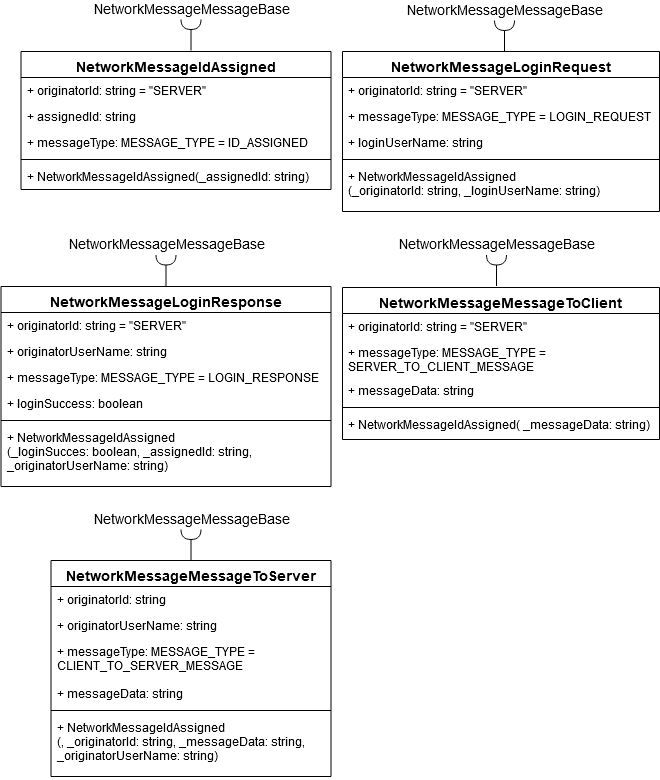

The diagram above was exported from draw.io. Its source (the exported page's mxGraphModel, read from the mxfile embedded in the PNG):
<mxGraphModel dx="927" dy="722" grid="1" gridSize="10" guides="1" tooltips="1" connect="1" arrows="1" fold="1" page="1" pageScale="1" pageWidth="827" pageHeight="1169" math="0" shadow="0">
  <root>
    <mxCell id="0" />
    <mxCell id="1" parent="0" />
    <mxCell id="Wb34gXGsX0NM0DXojMXo-1" value="NetworkMessageIdAssigned" style="swimlane;fontStyle=1;align=center;verticalAlign=top;childLayout=stackLayout;horizontal=1;startSize=26;horizontalStack=0;resizeParent=1;resizeParentMax=0;resizeLast=0;collapsible=1;marginBottom=0;fontSize=14;" vertex="1" parent="1">
      <mxGeometry x="91.5" y="115" width="310" height="138" as="geometry" />
    </mxCell>
    <mxCell id="Wb34gXGsX0NM0DXojMXo-2" value="+ originatorId: string = &quot;SERVER&quot;" style="text;strokeColor=none;fillColor=none;align=left;verticalAlign=top;spacingLeft=4;spacingRight=4;overflow=hidden;rotatable=0;points=[[0,0.5],[1,0.5]];portConstraint=eastwest;" vertex="1" parent="Wb34gXGsX0NM0DXojMXo-1">
      <mxGeometry y="26" width="310" height="26" as="geometry" />
    </mxCell>
    <mxCell id="Wb34gXGsX0NM0DXojMXo-4" value="+ assignedId: string" style="text;strokeColor=none;fillColor=none;align=left;verticalAlign=top;spacingLeft=4;spacingRight=4;overflow=hidden;rotatable=0;points=[[0,0.5],[1,0.5]];portConstraint=eastwest;" vertex="1" parent="Wb34gXGsX0NM0DXojMXo-1">
      <mxGeometry y="52" width="310" height="26" as="geometry" />
    </mxCell>
    <mxCell id="Wb34gXGsX0NM0DXojMXo-5" value="+ messageType: MESSAGE_TYPE = ID_ASSIGNED" style="text;strokeColor=none;fillColor=none;align=left;verticalAlign=top;spacingLeft=4;spacingRight=4;overflow=hidden;rotatable=0;points=[[0,0.5],[1,0.5]];portConstraint=eastwest;" vertex="1" parent="Wb34gXGsX0NM0DXojMXo-1">
      <mxGeometry y="78" width="310" height="26" as="geometry" />
    </mxCell>
    <mxCell id="Wb34gXGsX0NM0DXojMXo-3" value="" style="line;strokeWidth=1;fillColor=none;align=left;verticalAlign=middle;spacingTop=-1;spacingLeft=3;spacingRight=3;rotatable=0;labelPosition=right;points=[];portConstraint=eastwest;" vertex="1" parent="Wb34gXGsX0NM0DXojMXo-1">
      <mxGeometry y="104" width="310" height="8" as="geometry" />
    </mxCell>
    <mxCell id="Wb34gXGsX0NM0DXojMXo-6" value="+ NetworkMessageIdAssigned(_assignedId: string)" style="text;strokeColor=none;fillColor=none;align=left;verticalAlign=top;spacingLeft=4;spacingRight=4;overflow=hidden;rotatable=0;points=[[0,0.5],[1,0.5]];portConstraint=eastwest;" vertex="1" parent="Wb34gXGsX0NM0DXojMXo-1">
      <mxGeometry y="112" width="310" height="26" as="geometry" />
    </mxCell>
    <mxCell id="Wb34gXGsX0NM0DXojMXo-7" value="NetworkMessageLoginRequest" style="swimlane;fontStyle=1;align=center;verticalAlign=top;childLayout=stackLayout;horizontal=1;startSize=26;horizontalStack=0;resizeParent=1;resizeParentMax=0;resizeLast=0;collapsible=1;marginBottom=0;fontSize=14;" vertex="1" parent="1">
      <mxGeometry x="413" y="115" width="317" height="160" as="geometry" />
    </mxCell>
    <mxCell id="Wb34gXGsX0NM0DXojMXo-8" value="+ originatorId: string = &quot;SERVER&quot;" style="text;strokeColor=none;fillColor=none;align=left;verticalAlign=top;spacingLeft=4;spacingRight=4;overflow=hidden;rotatable=0;points=[[0,0.5],[1,0.5]];portConstraint=eastwest;" vertex="1" parent="Wb34gXGsX0NM0DXojMXo-7">
      <mxGeometry y="26" width="317" height="26" as="geometry" />
    </mxCell>
    <mxCell id="Wb34gXGsX0NM0DXojMXo-10" value="+ messageType: MESSAGE_TYPE = LOGIN_REQUEST" style="text;strokeColor=none;fillColor=none;align=left;verticalAlign=top;spacingLeft=4;spacingRight=4;overflow=hidden;rotatable=0;points=[[0,0.5],[1,0.5]];portConstraint=eastwest;" vertex="1" parent="Wb34gXGsX0NM0DXojMXo-7">
      <mxGeometry y="52" width="317" height="26" as="geometry" />
    </mxCell>
    <mxCell id="Wb34gXGsX0NM0DXojMXo-13" value="+ loginUserName: string" style="text;strokeColor=none;fillColor=none;align=left;verticalAlign=top;spacingLeft=4;spacingRight=4;overflow=hidden;rotatable=0;points=[[0,0.5],[1,0.5]];portConstraint=eastwest;" vertex="1" parent="Wb34gXGsX0NM0DXojMXo-7">
      <mxGeometry y="78" width="317" height="26" as="geometry" />
    </mxCell>
    <mxCell id="Wb34gXGsX0NM0DXojMXo-11" value="" style="line;strokeWidth=1;fillColor=none;align=left;verticalAlign=middle;spacingTop=-1;spacingLeft=3;spacingRight=3;rotatable=0;labelPosition=right;points=[];portConstraint=eastwest;" vertex="1" parent="Wb34gXGsX0NM0DXojMXo-7">
      <mxGeometry y="104" width="317" height="8" as="geometry" />
    </mxCell>
    <mxCell id="Wb34gXGsX0NM0DXojMXo-12" value="+ NetworkMessageIdAssigned&#10;(_originatorId: string, _loginUserName: string)" style="text;strokeColor=none;fillColor=none;align=left;verticalAlign=top;spacingLeft=4;spacingRight=4;overflow=hidden;rotatable=0;points=[[0,0.5],[1,0.5]];portConstraint=eastwest;" vertex="1" parent="Wb34gXGsX0NM0DXojMXo-7">
      <mxGeometry y="112" width="317" height="48" as="geometry" />
    </mxCell>
    <mxCell id="Wb34gXGsX0NM0DXojMXo-14" value="NetworkMessageLoginResponse" style="swimlane;fontStyle=1;align=center;verticalAlign=top;childLayout=stackLayout;horizontal=1;startSize=26;horizontalStack=0;resizeParent=1;resizeParentMax=0;resizeLast=0;collapsible=1;marginBottom=0;fontSize=14;" vertex="1" parent="1">
      <mxGeometry x="71.5" y="350" width="330" height="200" as="geometry" />
    </mxCell>
    <mxCell id="Wb34gXGsX0NM0DXojMXo-15" value="+ originatorId: string = &quot;SERVER&quot;" style="text;strokeColor=none;fillColor=none;align=left;verticalAlign=top;spacingLeft=4;spacingRight=4;overflow=hidden;rotatable=0;points=[[0,0.5],[1,0.5]];portConstraint=eastwest;" vertex="1" parent="Wb34gXGsX0NM0DXojMXo-14">
      <mxGeometry y="26" width="330" height="26" as="geometry" />
    </mxCell>
    <mxCell id="Wb34gXGsX0NM0DXojMXo-17" value="+ originatorUserName: string" style="text;strokeColor=none;fillColor=none;align=left;verticalAlign=top;spacingLeft=4;spacingRight=4;overflow=hidden;rotatable=0;points=[[0,0.5],[1,0.5]];portConstraint=eastwest;" vertex="1" parent="Wb34gXGsX0NM0DXojMXo-14">
      <mxGeometry y="52" width="330" height="26" as="geometry" />
    </mxCell>
    <mxCell id="Wb34gXGsX0NM0DXojMXo-16" value="+ messageType: MESSAGE_TYPE = LOGIN_RESPONSE" style="text;strokeColor=none;fillColor=none;align=left;verticalAlign=top;spacingLeft=4;spacingRight=4;overflow=hidden;rotatable=0;points=[[0,0.5],[1,0.5]];portConstraint=eastwest;" vertex="1" parent="Wb34gXGsX0NM0DXojMXo-14">
      <mxGeometry y="78" width="330" height="26" as="geometry" />
    </mxCell>
    <mxCell id="Wb34gXGsX0NM0DXojMXo-20" value="+ loginSuccess: boolean" style="text;strokeColor=none;fillColor=none;align=left;verticalAlign=top;spacingLeft=4;spacingRight=4;overflow=hidden;rotatable=0;points=[[0,0.5],[1,0.5]];portConstraint=eastwest;" vertex="1" parent="Wb34gXGsX0NM0DXojMXo-14">
      <mxGeometry y="104" width="330" height="26" as="geometry" />
    </mxCell>
    <mxCell id="Wb34gXGsX0NM0DXojMXo-18" value="" style="line;strokeWidth=1;fillColor=none;align=left;verticalAlign=middle;spacingTop=-1;spacingLeft=3;spacingRight=3;rotatable=0;labelPosition=right;points=[];portConstraint=eastwest;" vertex="1" parent="Wb34gXGsX0NM0DXojMXo-14">
      <mxGeometry y="130" width="330" height="8" as="geometry" />
    </mxCell>
    <mxCell id="Wb34gXGsX0NM0DXojMXo-19" value="+ NetworkMessageIdAssigned&#10;(_loginSucces: boolean, _assignedId: string,&#10; _originatorUserName: string)" style="text;strokeColor=none;fillColor=none;align=left;verticalAlign=top;spacingLeft=4;spacingRight=4;overflow=hidden;rotatable=0;points=[[0,0.5],[1,0.5]];portConstraint=eastwest;" vertex="1" parent="Wb34gXGsX0NM0DXojMXo-14">
      <mxGeometry y="138" width="330" height="62" as="geometry" />
    </mxCell>
    <mxCell id="Wb34gXGsX0NM0DXojMXo-21" value="NetworkMessageMessageToServer" style="swimlane;fontStyle=1;align=center;verticalAlign=top;childLayout=stackLayout;horizontal=1;startSize=26;horizontalStack=0;resizeParent=1;resizeParentMax=0;resizeLast=0;collapsible=1;marginBottom=0;fontSize=14;" vertex="1" parent="1">
      <mxGeometry x="121.5" y="624" width="280" height="216" as="geometry" />
    </mxCell>
    <mxCell id="Wb34gXGsX0NM0DXojMXo-22" value="+ originatorId: string" style="text;strokeColor=none;fillColor=none;align=left;verticalAlign=top;spacingLeft=4;spacingRight=4;overflow=hidden;rotatable=0;points=[[0,0.5],[1,0.5]];portConstraint=eastwest;" vertex="1" parent="Wb34gXGsX0NM0DXojMXo-21">
      <mxGeometry y="26" width="280" height="26" as="geometry" />
    </mxCell>
    <mxCell id="Wb34gXGsX0NM0DXojMXo-23" value="+ originatorUserName: string" style="text;strokeColor=none;fillColor=none;align=left;verticalAlign=top;spacingLeft=4;spacingRight=4;overflow=hidden;rotatable=0;points=[[0,0.5],[1,0.5]];portConstraint=eastwest;" vertex="1" parent="Wb34gXGsX0NM0DXojMXo-21">
      <mxGeometry y="52" width="280" height="26" as="geometry" />
    </mxCell>
    <mxCell id="Wb34gXGsX0NM0DXojMXo-24" value="+ messageType: MESSAGE_TYPE = &#10;CLIENT_TO_SERVER_MESSAGE" style="text;strokeColor=none;fillColor=none;align=left;verticalAlign=top;spacingLeft=4;spacingRight=4;overflow=hidden;rotatable=0;points=[[0,0.5],[1,0.5]];portConstraint=eastwest;" vertex="1" parent="Wb34gXGsX0NM0DXojMXo-21">
      <mxGeometry y="78" width="280" height="42" as="geometry" />
    </mxCell>
    <mxCell id="Wb34gXGsX0NM0DXojMXo-25" value="+ messageData: string" style="text;strokeColor=none;fillColor=none;align=left;verticalAlign=top;spacingLeft=4;spacingRight=4;overflow=hidden;rotatable=0;points=[[0,0.5],[1,0.5]];portConstraint=eastwest;" vertex="1" parent="Wb34gXGsX0NM0DXojMXo-21">
      <mxGeometry y="120" width="280" height="26" as="geometry" />
    </mxCell>
    <mxCell id="Wb34gXGsX0NM0DXojMXo-26" value="" style="line;strokeWidth=1;fillColor=none;align=left;verticalAlign=middle;spacingTop=-1;spacingLeft=3;spacingRight=3;rotatable=0;labelPosition=right;points=[];portConstraint=eastwest;" vertex="1" parent="Wb34gXGsX0NM0DXojMXo-21">
      <mxGeometry y="146" width="280" height="8" as="geometry" />
    </mxCell>
    <mxCell id="Wb34gXGsX0NM0DXojMXo-27" value="+ NetworkMessageIdAssigned&#10;(, _originatorId: string, _messageData: string,&#10; _originatorUserName: string)" style="text;strokeColor=none;fillColor=none;align=left;verticalAlign=top;spacingLeft=4;spacingRight=4;overflow=hidden;rotatable=0;points=[[0,0.5],[1,0.5]];portConstraint=eastwest;" vertex="1" parent="Wb34gXGsX0NM0DXojMXo-21">
      <mxGeometry y="154" width="280" height="62" as="geometry" />
    </mxCell>
    <mxCell id="Wb34gXGsX0NM0DXojMXo-28" value="NetworkMessageMessageToClient" style="swimlane;fontStyle=1;align=center;verticalAlign=top;childLayout=stackLayout;horizontal=1;startSize=26;horizontalStack=0;resizeParent=1;resizeParentMax=0;resizeLast=0;collapsible=1;marginBottom=0;fontSize=14;" vertex="1" parent="1">
      <mxGeometry x="413" y="351" width="317" height="152" as="geometry" />
    </mxCell>
    <mxCell id="Wb34gXGsX0NM0DXojMXo-29" value="+ originatorId: string = &quot;SERVER&quot;" style="text;strokeColor=none;fillColor=none;align=left;verticalAlign=top;spacingLeft=4;spacingRight=4;overflow=hidden;rotatable=0;points=[[0,0.5],[1,0.5]];portConstraint=eastwest;" vertex="1" parent="Wb34gXGsX0NM0DXojMXo-28">
      <mxGeometry y="26" width="317" height="26" as="geometry" />
    </mxCell>
    <mxCell id="Wb34gXGsX0NM0DXojMXo-31" value="+ messageType: MESSAGE_TYPE = &#10;SERVER_TO_CLIENT_MESSAGE" style="text;strokeColor=none;fillColor=none;align=left;verticalAlign=top;spacingLeft=4;spacingRight=4;overflow=hidden;rotatable=0;points=[[0,0.5],[1,0.5]];portConstraint=eastwest;" vertex="1" parent="Wb34gXGsX0NM0DXojMXo-28">
      <mxGeometry y="52" width="317" height="38" as="geometry" />
    </mxCell>
    <mxCell id="Wb34gXGsX0NM0DXojMXo-32" value="+ messageData: string" style="text;strokeColor=none;fillColor=none;align=left;verticalAlign=top;spacingLeft=4;spacingRight=4;overflow=hidden;rotatable=0;points=[[0,0.5],[1,0.5]];portConstraint=eastwest;" vertex="1" parent="Wb34gXGsX0NM0DXojMXo-28">
      <mxGeometry y="90" width="317" height="26" as="geometry" />
    </mxCell>
    <mxCell id="Wb34gXGsX0NM0DXojMXo-33" value="" style="line;strokeWidth=1;fillColor=none;align=left;verticalAlign=middle;spacingTop=-1;spacingLeft=3;spacingRight=3;rotatable=0;labelPosition=right;points=[];portConstraint=eastwest;" vertex="1" parent="Wb34gXGsX0NM0DXojMXo-28">
      <mxGeometry y="116" width="317" height="8" as="geometry" />
    </mxCell>
    <mxCell id="Wb34gXGsX0NM0DXojMXo-34" value="+ NetworkMessageIdAssigned( _messageData: string)" style="text;strokeColor=none;fillColor=none;align=left;verticalAlign=top;spacingLeft=4;spacingRight=4;overflow=hidden;rotatable=0;points=[[0,0.5],[1,0.5]];portConstraint=eastwest;" vertex="1" parent="Wb34gXGsX0NM0DXojMXo-28">
      <mxGeometry y="124" width="317" height="28" as="geometry" />
    </mxCell>
    <mxCell id="Wb34gXGsX0NM0DXojMXo-38" value="" style="group" vertex="1" connectable="0" parent="1">
      <mxGeometry x="555" y="65" width="40" height="50" as="geometry" />
    </mxCell>
    <mxCell id="Wb34gXGsX0NM0DXojMXo-35" value="" style="shape=requiredInterface;html=1;verticalLabelPosition=bottom;fontSize=14;align=left;rotation=90;" vertex="1" parent="Wb34gXGsX0NM0DXojMXo-38">
      <mxGeometry x="15" y="14" width="10" height="20" as="geometry" />
    </mxCell>
    <mxCell id="Wb34gXGsX0NM0DXojMXo-36" value="" style="endArrow=none;html=1;fontSize=14;entryX=1;entryY=0.5;entryDx=0;entryDy=0;entryPerimeter=0;" edge="1" parent="Wb34gXGsX0NM0DXojMXo-38" target="Wb34gXGsX0NM0DXojMXo-35">
      <mxGeometry width="50" height="50" relative="1" as="geometry">
        <mxPoint x="20" y="50" as="sourcePoint" />
        <mxPoint x="65" y="40" as="targetPoint" />
      </mxGeometry>
    </mxCell>
    <mxCell id="Wb34gXGsX0NM0DXojMXo-37" value="NetworkMessageMessageBase" style="text;html=1;strokeColor=none;fillColor=none;align=center;verticalAlign=middle;whiteSpace=wrap;rounded=0;fontSize=14;" vertex="1" parent="Wb34gXGsX0NM0DXojMXo-38">
      <mxGeometry width="40" height="20" as="geometry" />
    </mxCell>
    <mxCell id="Wb34gXGsX0NM0DXojMXo-39" value="" style="group" vertex="1" connectable="0" parent="1">
      <mxGeometry x="216.5" y="299.5" width="40" height="50" as="geometry" />
    </mxCell>
    <mxCell id="Wb34gXGsX0NM0DXojMXo-40" value="" style="shape=requiredInterface;html=1;verticalLabelPosition=bottom;fontSize=14;align=left;rotation=90;" vertex="1" parent="Wb34gXGsX0NM0DXojMXo-39">
      <mxGeometry x="15" y="14" width="10" height="20" as="geometry" />
    </mxCell>
    <mxCell id="Wb34gXGsX0NM0DXojMXo-41" value="" style="endArrow=none;html=1;fontSize=14;entryX=1;entryY=0.5;entryDx=0;entryDy=0;entryPerimeter=0;" edge="1" parent="Wb34gXGsX0NM0DXojMXo-39" target="Wb34gXGsX0NM0DXojMXo-40">
      <mxGeometry width="50" height="50" relative="1" as="geometry">
        <mxPoint x="20" y="50" as="sourcePoint" />
        <mxPoint x="65" y="40" as="targetPoint" />
      </mxGeometry>
    </mxCell>
    <mxCell id="Wb34gXGsX0NM0DXojMXo-42" value="NetworkMessageMessageBase" style="text;html=1;strokeColor=none;fillColor=none;align=center;verticalAlign=middle;whiteSpace=wrap;rounded=0;fontSize=14;" vertex="1" parent="Wb34gXGsX0NM0DXojMXo-39">
      <mxGeometry width="40" height="20" as="geometry" />
    </mxCell>
    <mxCell id="Wb34gXGsX0NM0DXojMXo-43" value="" style="group" vertex="1" connectable="0" parent="1">
      <mxGeometry x="547" y="299.5" width="40" height="50" as="geometry" />
    </mxCell>
    <mxCell id="Wb34gXGsX0NM0DXojMXo-44" value="" style="shape=requiredInterface;html=1;verticalLabelPosition=bottom;fontSize=14;align=left;rotation=90;" vertex="1" parent="Wb34gXGsX0NM0DXojMXo-43">
      <mxGeometry x="15" y="14" width="10" height="20" as="geometry" />
    </mxCell>
    <mxCell id="Wb34gXGsX0NM0DXojMXo-45" value="" style="endArrow=none;html=1;fontSize=14;entryX=1;entryY=0.5;entryDx=0;entryDy=0;entryPerimeter=0;" edge="1" parent="Wb34gXGsX0NM0DXojMXo-43" target="Wb34gXGsX0NM0DXojMXo-44">
      <mxGeometry width="50" height="50" relative="1" as="geometry">
        <mxPoint x="20" y="50" as="sourcePoint" />
        <mxPoint x="65" y="40" as="targetPoint" />
      </mxGeometry>
    </mxCell>
    <mxCell id="Wb34gXGsX0NM0DXojMXo-46" value="NetworkMessageMessageBase" style="text;html=1;strokeColor=none;fillColor=none;align=center;verticalAlign=middle;whiteSpace=wrap;rounded=0;fontSize=14;" vertex="1" parent="Wb34gXGsX0NM0DXojMXo-43">
      <mxGeometry width="40" height="20" as="geometry" />
    </mxCell>
    <mxCell id="Wb34gXGsX0NM0DXojMXo-47" value="" style="group" vertex="1" connectable="0" parent="1">
      <mxGeometry x="241.5" y="574" width="40" height="50" as="geometry" />
    </mxCell>
    <mxCell id="Wb34gXGsX0NM0DXojMXo-48" value="" style="shape=requiredInterface;html=1;verticalLabelPosition=bottom;fontSize=14;align=left;rotation=90;" vertex="1" parent="Wb34gXGsX0NM0DXojMXo-47">
      <mxGeometry x="15" y="14" width="10" height="20" as="geometry" />
    </mxCell>
    <mxCell id="Wb34gXGsX0NM0DXojMXo-49" value="" style="endArrow=none;html=1;fontSize=14;entryX=1;entryY=0.5;entryDx=0;entryDy=0;entryPerimeter=0;" edge="1" parent="Wb34gXGsX0NM0DXojMXo-47" target="Wb34gXGsX0NM0DXojMXo-48">
      <mxGeometry width="50" height="50" relative="1" as="geometry">
        <mxPoint x="20" y="50" as="sourcePoint" />
        <mxPoint x="65" y="40" as="targetPoint" />
      </mxGeometry>
    </mxCell>
    <mxCell id="Wb34gXGsX0NM0DXojMXo-50" value="NetworkMessageMessageBase" style="text;html=1;strokeColor=none;fillColor=none;align=center;verticalAlign=middle;whiteSpace=wrap;rounded=0;fontSize=14;" vertex="1" parent="Wb34gXGsX0NM0DXojMXo-47">
      <mxGeometry width="40" height="20" as="geometry" />
    </mxCell>
    <mxCell id="Wb34gXGsX0NM0DXojMXo-53" value="" style="group" vertex="1" connectable="0" parent="1">
      <mxGeometry x="241.5" y="64" width="40" height="50" as="geometry" />
    </mxCell>
    <mxCell id="Wb34gXGsX0NM0DXojMXo-54" value="" style="shape=requiredInterface;html=1;verticalLabelPosition=bottom;fontSize=14;align=left;rotation=90;" vertex="1" parent="Wb34gXGsX0NM0DXojMXo-53">
      <mxGeometry x="15" y="14" width="10" height="20" as="geometry" />
    </mxCell>
    <mxCell id="Wb34gXGsX0NM0DXojMXo-55" value="" style="endArrow=none;html=1;fontSize=14;entryX=1;entryY=0.5;entryDx=0;entryDy=0;entryPerimeter=0;" edge="1" parent="Wb34gXGsX0NM0DXojMXo-53" target="Wb34gXGsX0NM0DXojMXo-54">
      <mxGeometry width="50" height="50" relative="1" as="geometry">
        <mxPoint x="20" y="50" as="sourcePoint" />
        <mxPoint x="65" y="40" as="targetPoint" />
      </mxGeometry>
    </mxCell>
    <mxCell id="Wb34gXGsX0NM0DXojMXo-56" value="NetworkMessageMessageBase" style="text;html=1;strokeColor=none;fillColor=none;align=center;verticalAlign=middle;whiteSpace=wrap;rounded=0;fontSize=14;" vertex="1" parent="Wb34gXGsX0NM0DXojMXo-53">
      <mxGeometry width="40" height="20" as="geometry" />
    </mxCell>
  </root>
</mxGraphModel>